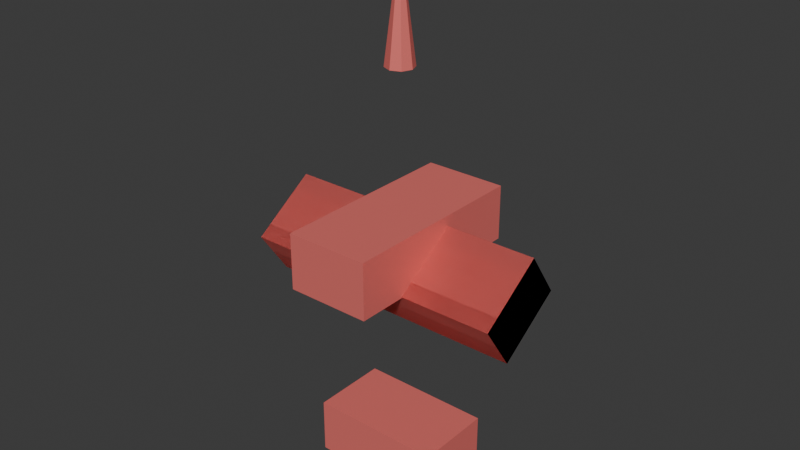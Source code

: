 # Source: faction_b_t2_fighter.blend  (saved by Blender 5.0.119; exported with 4.5.12 LTS)
import bpy
from mathutils import Matrix  # noqa: F401  (used for matrix-valued properties, if any)

bpy.ops.wm.read_factory_settings(use_empty=True)
scene = bpy.context.scene
scene.name = 'Scene'

# ---- collections
col_collection = bpy.data.collections.new('Collection'); scene.collection.children.link(col_collection)

# ---- materials (node trees are filled in below, after node groups)
mat_faction_b_t2_fighter_material = bpy.data.materials.new('faction_b_t2_fighter_material')

# ---- material node trees
mat_faction_b_t2_fighter_material.use_nodes = True; mat_faction_b_t2_fighter_material.node_tree.nodes.clear()
_N = mat_faction_b_t2_fighter_material.node_tree.nodes; _L = mat_faction_b_t2_fighter_material.node_tree.links
n0 = _N.new('ShaderNodeBsdfPrincipled'); n0.name = 'Principled BSDF'; n0.location = (-200, 100)
n0.inputs[0].default_value = (0.92, 0.2, 0.18, 1.0)
n0.inputs[1].default_value = 0.3
n0.inputs[2].default_value = 0.68
n1 = _N.new('ShaderNodeOutputMaterial'); n1.name = 'Material Output'; n1.location = (200, 100)
_L.new(n0.outputs[0], n1.inputs[0])
n1.is_active_output = True

# ---- world
world_world = bpy.data.worlds.new('World'); scene.world = world_world
world_world.use_nodes = True; world_world.node_tree.nodes.clear()
_N = world_world.node_tree.nodes; _L = world_world.node_tree.links
n0 = _N.new('ShaderNodeOutputWorld'); n0.name = 'World Output'; n0.location = (200, 100)
n1 = _N.new('ShaderNodeBackground'); n1.name = 'Background'; n1.location = (-200, 100)
n1.inputs[0].default_value = (0.05088, 0.05088, 0.05088, 1.0)
_L.new(n1.outputs[0], n0.inputs[0])
n0.is_active_output = True
world_world.color = (0.05088, 0.05088, 0.05088)
world_world.sun_shadow_jitter_overblur = 0.0

# ---- meshes
me_cube_031 = bpy.data.meshes.new('Cube.031')
me_cube_031.from_pydata([(-0.5, -0.5, -0.5), (-0.5, -0.5, 0.5), (-0.5, 0.5, -0.5), (-0.5, 0.5, 0.5), (0.5, -0.5, -0.5), (0.5, -0.5, 0.5), (0.5, 0.5, -0.5), (0.5, 0.5, 0.5)], [], [(0, 1, 3, 2), (2, 3, 7, 6), (6, 7, 5, 4), (4, 5, 1, 0), (2, 6, 4, 0), (7, 3, 1, 5)])
_uv = me_cube_031.uv_layers.new(name='UVMap')
_uv.uv.foreach_set('vector', [0.375, 0.0, 0.625, 0.0, 0.625, 0.25, 0.375, 0.25, 0.375, 0.25, 0.625, 0.25, 0.625, 0.5, 0.375, 0.5, 0.375, 0.5, 0.625, 0.5, 0.625, 0.75, 0.375, 0.75, 0.375, 0.75, 0.625, 0.75, 0.625, 1.0, 0.375, 1.0, 0.125, 0.5, 0.375, 0.5, 0.375, 0.75, 0.125, 0.75, 0.625, 0.5, 0.875, 0.5, 0.875, 0.75, 0.625, 0.75])
me_cube_031.materials.append(mat_faction_b_t2_fighter_material)
me_cube_031.update()
me_cube_032 = bpy.data.meshes.new('Cube.032')
me_cube_032.from_pydata([(-0.5, -0.5, -0.5), (-0.5, -0.5, 0.5), (-0.5, 0.5, -0.5), (-0.5, 0.5, 0.5), (0.5, -0.5, -0.5), (0.5, -0.5, 0.5), (0.5, 0.5, -0.5), (0.5, 0.5, 0.5)], [], [(0, 1, 3, 2), (2, 3, 7, 6), (6, 7, 5, 4), (4, 5, 1, 0), (2, 6, 4, 0), (7, 3, 1, 5)])
_uv = me_cube_032.uv_layers.new(name='UVMap')
_uv.uv.foreach_set('vector', [0.375, 0.0, 0.625, 0.0, 0.625, 0.25, 0.375, 0.25, 0.375, 0.25, 0.625, 0.25, 0.625, 0.5, 0.375, 0.5, 0.375, 0.5, 0.625, 0.5, 0.625, 0.75, 0.375, 0.75, 0.375, 0.75, 0.625, 0.75, 0.625, 1.0, 0.375, 1.0, 0.125, 0.5, 0.375, 0.5, 0.375, 0.75, 0.125, 0.75, 0.625, 0.5, 0.875, 0.5, 0.875, 0.75, 0.625, 0.75])
me_cube_032.materials.append(mat_faction_b_t2_fighter_material)
me_cube_032.update()
me_cube_033 = bpy.data.meshes.new('Cube.033')
me_cube_033.from_pydata([(-0.5, -0.5, -0.5), (-0.5, -0.5, 0.5), (-0.5, 0.5, -0.5), (-0.5, 0.5, 0.5), (0.5, -0.5, -0.5), (0.5, -0.5, 0.5), (0.5, 0.5, -0.5), (0.5, 0.5, 0.5)], [], [(0, 1, 3, 2), (2, 3, 7, 6), (6, 7, 5, 4), (4, 5, 1, 0), (2, 6, 4, 0), (7, 3, 1, 5)])
_uv = me_cube_033.uv_layers.new(name='UVMap')
_uv.uv.foreach_set('vector', [0.375, 0.0, 0.625, 0.0, 0.625, 0.25, 0.375, 0.25, 0.375, 0.25, 0.625, 0.25, 0.625, 0.5, 0.375, 0.5, 0.375, 0.5, 0.625, 0.5, 0.625, 0.75, 0.375, 0.75, 0.375, 0.75, 0.625, 0.75, 0.625, 1.0, 0.375, 1.0, 0.125, 0.5, 0.375, 0.5, 0.375, 0.75, 0.125, 0.75, 0.625, 0.5, 0.875, 0.5, 0.875, 0.75, 0.625, 0.75])
me_cube_033.materials.append(mat_faction_b_t2_fighter_material)
me_cube_033.materials.append(mat_faction_b_t2_fighter_material)
me_cube_033.update()
me_cube_034 = bpy.data.meshes.new('Cube.034')
me_cube_034.from_pydata([(-0.5, -0.5, -0.5), (-0.5, -0.5, 0.5), (-0.5, 0.5, -0.5), (-0.5, 0.5, 0.5), (0.5, -0.5, -0.5), (0.5, -0.5, 0.5), (0.5, 0.5, -0.5), (0.5, 0.5, 0.5)], [], [(0, 1, 3, 2), (2, 3, 7, 6), (6, 7, 5, 4), (4, 5, 1, 0), (2, 6, 4, 0), (7, 3, 1, 5)])
_uv = me_cube_034.uv_layers.new(name='UVMap')
_uv.uv.foreach_set('vector', [0.375, 0.0, 0.625, 0.0, 0.625, 0.25, 0.375, 0.25, 0.375, 0.25, 0.625, 0.25, 0.625, 0.5, 0.375, 0.5, 0.375, 0.5, 0.625, 0.5, 0.625, 0.75, 0.375, 0.75, 0.375, 0.75, 0.625, 0.75, 0.625, 1.0, 0.375, 1.0, 0.125, 0.5, 0.375, 0.5, 0.375, 0.75, 0.125, 0.75, 0.625, 0.5, 0.875, 0.5, 0.875, 0.75, 0.625, 0.75])
me_cube_034.materials.append(mat_faction_b_t2_fighter_material)
me_cube_034.update()
me_cone_004 = bpy.data.meshes.new('Cone.004')
me_cone_004.from_pydata([(0.0, 0.1, -0.08889), (0.07071, 0.07071, -0.08889), (0.1, 0.0, -0.08889), (0.07071, -0.07071, -0.08889), (0.0, -0.1, -0.08889), (-0.07071, -0.07071, -0.08889), (-0.1, 0.0, -0.08889), (-0.07071, 0.07071, -0.08889), (0.0, 0.0, 0.7111)], [], [(0, 8, 1), (1, 8, 2), (2, 8, 3), (3, 8, 4), (4, 8, 5), (5, 8, 6), (0, 1, 2, 3, 4, 5, 6, 7), (6, 8, 7), (7, 8, 0)])
_uv = me_cone_004.uv_layers.new(name='UVMap')
_uv.uv.foreach_set('vector', [0.25, 0.49, 0.25, 0.25, 0.4197, 0.4197, 0.4197, 0.4197, 0.25, 0.25, 0.49, 0.25, 0.49, 0.25, 0.25, 0.25, 0.4197, 0.08029, 0.4197, 0.08029, 0.25, 0.25, 0.25, 0.01, 0.25, 0.01, 0.25, 0.25, 0.08029, 0.08029, 0.08029, 0.08029, 0.25, 0.25, 0.01, 0.25, 0.75, 0.49, 0.9197, 0.4197, 0.99, 0.25, 0.9197, 0.08029, 0.75, 0.01, 0.5803, 0.08029, 0.51, 0.25, 0.5803, 0.4197, 0.01, 0.25, 0.25, 0.25, 0.08029, 0.4197, 0.08029, 0.4197, 0.25, 0.25, 0.25, 0.49])
me_cone_004.materials.append(mat_faction_b_t2_fighter_material)
me_cone_004.update()

# ---- objects
ob_faction_b_t2_fighter = bpy.data.objects.new('faction_b_t2_fighter', me_cube_031)
ob_faction_b_t2_fighter_wing_l = bpy.data.objects.new('faction_b_t2_fighter_wing_l', me_cube_032)
ob_faction_b_t2_fighter_wing_r = bpy.data.objects.new('faction_b_t2_fighter_wing_r', me_cube_033)
ob_faction_b_t2_fighter_tail = bpy.data.objects.new('faction_b_t2_fighter_tail', me_cube_034)
ob_faction_b_t2_fighter_nose = bpy.data.objects.new('faction_b_t2_fighter_nose', me_cone_004)

# ---- transforms, parenting, visibility, modifiers, constraints
ob_faction_b_t2_fighter.location = (0.0, 0.0, 0.2)
ob_faction_b_t2_fighter.scale = (0.6, 1.4, 0.4)
ob_faction_b_t2_fighter_wing_l.location = (0.0, 0.0, 0.0)
ob_faction_b_t2_fighter_wing_l.rotation_euler = (0.6, 0.0, 0.0)
ob_faction_b_t2_fighter_wing_l.scale = (1.92, 0.56, 0.4)
ob_faction_b_t2_fighter_wing_r.location = (0.0, 0.0, 0.0)
ob_faction_b_t2_fighter_wing_r.rotation_euler = (0.6, 0.0, 0.0)
ob_faction_b_t2_fighter_wing_r.scale = (-1.92, 0.56, 0.4)
ob_faction_b_t2_fighter_tail.location = (0.0, 0.0, -1.4)
ob_faction_b_t2_fighter_tail.scale = (0.96, 0.56, 0.4)
ob_faction_b_t2_fighter_nose.location = (0.0, 0.0, 1.449)

# ---- collection membership
col_collection.objects.link(ob_faction_b_t2_fighter)
col_collection.objects.link(ob_faction_b_t2_fighter_wing_l)
col_collection.objects.link(ob_faction_b_t2_fighter_wing_r)
col_collection.objects.link(ob_faction_b_t2_fighter_tail)
col_collection.objects.link(ob_faction_b_t2_fighter_nose)

# ---- scene / render settings (as saved in the file)
scene.frame_start = 1; scene.frame_end = 250; scene.frame_set(1)
scene.render.engine = 'BLENDER_EEVEE_NEXT'
scene.render.bake_bias = 0.0
scene.render.bake_samples = 0
scene.cycles.sampling_pattern = 'TABULATED_SOBOL'
scene.eevee.use_volume_custom_range = False
bpy.context.view_layer.update()

# ---- added for rendering (the .blend has no active camera and no usable light): camera, sun
cam_auto = bpy.data.cameras.new('AutoCamera')
cam_auto.lens = 50.0
cam_auto.sensor_width = 36.0
cam_auto.clip_end = 1000.0
ob_auto_camera = bpy.data.objects.new('AutoCamera', cam_auto)
scene.collection.objects.link(ob_auto_camera)
ob_auto_camera.location = (4.11533, -4.93839, 3.57226)
ob_auto_camera.rotation_euler = (1.09748, -7.21219e-08, 0.694738)
scene.camera = ob_auto_camera
light_auto_sun = bpy.data.lights.new('AutoSun', 'SUN')
light_auto_sun.energy = 3.0
light_auto_sun.angle = 0.0523599
ob_auto_sun = bpy.data.objects.new('AutoSun', light_auto_sun)
scene.collection.objects.link(ob_auto_sun)
ob_auto_sun.rotation_euler = (0.872665, 0.174533, 0.523599)
bpy.context.view_layer.update()
